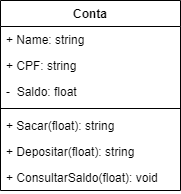

The diagram above was exported from draw.io. Its source (the exported page's mxGraphModel, read from the mxfile embedded in the PNG):
<mxGraphModel dx="1106" dy="605" grid="1" gridSize="10" guides="1" tooltips="1" connect="1" arrows="1" fold="1" page="1" pageScale="1" pageWidth="827" pageHeight="1169" math="0" shadow="0">
  <root>
    <mxCell id="0" />
    <mxCell id="1" parent="0" />
    <mxCell id="ue3ANgUwYfgQx2UAZnWo-1" value="Conta" style="swimlane;fontStyle=1;align=center;verticalAlign=top;childLayout=stackLayout;horizontal=1;startSize=26;horizontalStack=0;resizeParent=1;resizeParentMax=0;resizeLast=0;collapsible=1;marginBottom=0;whiteSpace=wrap;html=1;" vertex="1" parent="1">
      <mxGeometry x="334" y="150" width="180" height="190" as="geometry" />
    </mxCell>
    <mxCell id="ue3ANgUwYfgQx2UAZnWo-2" value="+ Name: string" style="text;strokeColor=none;fillColor=none;align=left;verticalAlign=top;spacingLeft=4;spacingRight=4;overflow=hidden;rotatable=0;points=[[0,0.5],[1,0.5]];portConstraint=eastwest;whiteSpace=wrap;html=1;" vertex="1" parent="ue3ANgUwYfgQx2UAZnWo-1">
      <mxGeometry y="26" width="180" height="26" as="geometry" />
    </mxCell>
    <mxCell id="ue3ANgUwYfgQx2UAZnWo-5" value="+ CPF: string" style="text;strokeColor=none;fillColor=none;align=left;verticalAlign=top;spacingLeft=4;spacingRight=4;overflow=hidden;rotatable=0;points=[[0,0.5],[1,0.5]];portConstraint=eastwest;whiteSpace=wrap;html=1;" vertex="1" parent="ue3ANgUwYfgQx2UAZnWo-1">
      <mxGeometry y="52" width="180" height="26" as="geometry" />
    </mxCell>
    <mxCell id="ue3ANgUwYfgQx2UAZnWo-6" value="-&amp;nbsp; Saldo: float" style="text;strokeColor=none;fillColor=none;align=left;verticalAlign=top;spacingLeft=4;spacingRight=4;overflow=hidden;rotatable=0;points=[[0,0.5],[1,0.5]];portConstraint=eastwest;whiteSpace=wrap;html=1;" vertex="1" parent="ue3ANgUwYfgQx2UAZnWo-1">
      <mxGeometry y="78" width="180" height="26" as="geometry" />
    </mxCell>
    <mxCell id="ue3ANgUwYfgQx2UAZnWo-3" value="" style="line;strokeWidth=1;fillColor=none;align=left;verticalAlign=middle;spacingTop=-1;spacingLeft=3;spacingRight=3;rotatable=0;labelPosition=right;points=[];portConstraint=eastwest;strokeColor=inherit;" vertex="1" parent="ue3ANgUwYfgQx2UAZnWo-1">
      <mxGeometry y="104" width="180" height="8" as="geometry" />
    </mxCell>
    <mxCell id="ue3ANgUwYfgQx2UAZnWo-4" value="+ Sacar(float): string" style="text;strokeColor=none;fillColor=none;align=left;verticalAlign=top;spacingLeft=4;spacingRight=4;overflow=hidden;rotatable=0;points=[[0,0.5],[1,0.5]];portConstraint=eastwest;whiteSpace=wrap;html=1;" vertex="1" parent="ue3ANgUwYfgQx2UAZnWo-1">
      <mxGeometry y="112" width="180" height="26" as="geometry" />
    </mxCell>
    <mxCell id="ue3ANgUwYfgQx2UAZnWo-7" value="+ Depositar(float): string" style="text;strokeColor=none;fillColor=none;align=left;verticalAlign=top;spacingLeft=4;spacingRight=4;overflow=hidden;rotatable=0;points=[[0,0.5],[1,0.5]];portConstraint=eastwest;whiteSpace=wrap;html=1;" vertex="1" parent="ue3ANgUwYfgQx2UAZnWo-1">
      <mxGeometry y="138" width="180" height="26" as="geometry" />
    </mxCell>
    <mxCell id="ue3ANgUwYfgQx2UAZnWo-10" value="+ ConsultarSaldo(float): void" style="text;strokeColor=none;fillColor=none;align=left;verticalAlign=top;spacingLeft=4;spacingRight=4;overflow=hidden;rotatable=0;points=[[0,0.5],[1,0.5]];portConstraint=eastwest;whiteSpace=wrap;html=1;" vertex="1" parent="ue3ANgUwYfgQx2UAZnWo-1">
      <mxGeometry y="164" width="180" height="26" as="geometry" />
    </mxCell>
  </root>
</mxGraphModel>